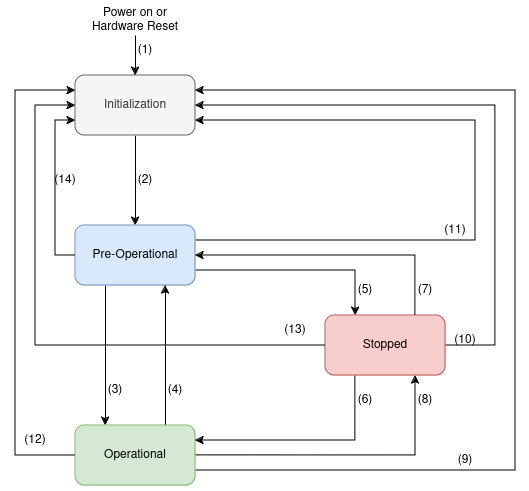

The diagram above was exported from draw.io. Its source (the exported page's mxGraphModel, read from the mxfile embedded in the PNG):
<mxGraphModel dx="989" dy="541" grid="1" gridSize="10" guides="1" tooltips="1" connect="1" arrows="1" fold="1" page="1" pageScale="1" pageWidth="850" pageHeight="1100" math="0" shadow="0">
  <root>
    <mxCell id="0" />
    <mxCell id="1" parent="0" />
    <mxCell id="shEKFbiF0o1sXM0SOs39-7" value="" style="edgeStyle=orthogonalEdgeStyle;rounded=0;orthogonalLoop=1;jettySize=auto;html=1;" edge="1" parent="1" source="shEKFbiF0o1sXM0SOs39-1" target="shEKFbiF0o1sXM0SOs39-2">
      <mxGeometry relative="1" as="geometry" />
    </mxCell>
    <mxCell id="shEKFbiF0o1sXM0SOs39-1" value="Initialization" style="rounded=1;whiteSpace=wrap;html=1;fillColor=#f5f5f5;strokeColor=#666666;fontColor=#333333;" vertex="1" parent="1">
      <mxGeometry x="160" y="250" width="120" height="60" as="geometry" />
    </mxCell>
    <mxCell id="shEKFbiF0o1sXM0SOs39-8" style="edgeStyle=orthogonalEdgeStyle;rounded=0;orthogonalLoop=1;jettySize=auto;html=1;exitX=0.25;exitY=1;exitDx=0;exitDy=0;entryX=0.25;entryY=0;entryDx=0;entryDy=0;" edge="1" parent="1" source="shEKFbiF0o1sXM0SOs39-2" target="shEKFbiF0o1sXM0SOs39-3">
      <mxGeometry relative="1" as="geometry" />
    </mxCell>
    <mxCell id="shEKFbiF0o1sXM0SOs39-10" style="edgeStyle=orthogonalEdgeStyle;rounded=0;orthogonalLoop=1;jettySize=auto;html=1;exitX=1;exitY=0.75;exitDx=0;exitDy=0;entryX=0.25;entryY=0;entryDx=0;entryDy=0;" edge="1" parent="1" source="shEKFbiF0o1sXM0SOs39-2" target="shEKFbiF0o1sXM0SOs39-4">
      <mxGeometry relative="1" as="geometry" />
    </mxCell>
    <mxCell id="shEKFbiF0o1sXM0SOs39-16" style="edgeStyle=orthogonalEdgeStyle;rounded=0;orthogonalLoop=1;jettySize=auto;html=1;exitX=1;exitY=0.25;exitDx=0;exitDy=0;entryX=1;entryY=0.75;entryDx=0;entryDy=0;" edge="1" parent="1" source="shEKFbiF0o1sXM0SOs39-2" target="shEKFbiF0o1sXM0SOs39-1">
      <mxGeometry relative="1" as="geometry">
        <Array as="points">
          <mxPoint x="560" y="415" />
          <mxPoint x="560" y="295" />
        </Array>
      </mxGeometry>
    </mxCell>
    <mxCell id="shEKFbiF0o1sXM0SOs39-18" style="edgeStyle=orthogonalEdgeStyle;rounded=0;orthogonalLoop=1;jettySize=auto;html=1;exitX=0;exitY=0.5;exitDx=0;exitDy=0;entryX=0;entryY=0.75;entryDx=0;entryDy=0;" edge="1" parent="1" source="shEKFbiF0o1sXM0SOs39-2" target="shEKFbiF0o1sXM0SOs39-1">
      <mxGeometry relative="1" as="geometry" />
    </mxCell>
    <mxCell id="shEKFbiF0o1sXM0SOs39-2" value="Pre-Operational" style="rounded=1;whiteSpace=wrap;html=1;fillColor=#dae8fc;strokeColor=#6c8ebf;" vertex="1" parent="1">
      <mxGeometry x="160" y="400" width="120" height="60" as="geometry" />
    </mxCell>
    <mxCell id="shEKFbiF0o1sXM0SOs39-9" style="edgeStyle=orthogonalEdgeStyle;rounded=0;orthogonalLoop=1;jettySize=auto;html=1;exitX=0.75;exitY=0;exitDx=0;exitDy=0;entryX=0.75;entryY=1;entryDx=0;entryDy=0;" edge="1" parent="1" source="shEKFbiF0o1sXM0SOs39-3" target="shEKFbiF0o1sXM0SOs39-2">
      <mxGeometry relative="1" as="geometry" />
    </mxCell>
    <mxCell id="shEKFbiF0o1sXM0SOs39-14" style="edgeStyle=orthogonalEdgeStyle;rounded=0;orthogonalLoop=1;jettySize=auto;html=1;exitX=1;exitY=0.5;exitDx=0;exitDy=0;entryX=0.75;entryY=1;entryDx=0;entryDy=0;" edge="1" parent="1" source="shEKFbiF0o1sXM0SOs39-3" target="shEKFbiF0o1sXM0SOs39-4">
      <mxGeometry relative="1" as="geometry" />
    </mxCell>
    <mxCell id="shEKFbiF0o1sXM0SOs39-17" style="edgeStyle=orthogonalEdgeStyle;rounded=0;orthogonalLoop=1;jettySize=auto;html=1;exitX=1;exitY=0.75;exitDx=0;exitDy=0;entryX=1;entryY=0.25;entryDx=0;entryDy=0;" edge="1" parent="1" source="shEKFbiF0o1sXM0SOs39-3" target="shEKFbiF0o1sXM0SOs39-1">
      <mxGeometry relative="1" as="geometry">
        <Array as="points">
          <mxPoint x="600" y="645" />
          <mxPoint x="600" y="265" />
        </Array>
      </mxGeometry>
    </mxCell>
    <mxCell id="shEKFbiF0o1sXM0SOs39-20" style="edgeStyle=orthogonalEdgeStyle;rounded=0;orthogonalLoop=1;jettySize=auto;html=1;entryX=0;entryY=0.25;entryDx=0;entryDy=0;" edge="1" parent="1" source="shEKFbiF0o1sXM0SOs39-3" target="shEKFbiF0o1sXM0SOs39-1">
      <mxGeometry relative="1" as="geometry">
        <Array as="points">
          <mxPoint x="100" y="630" />
          <mxPoint x="100" y="265" />
        </Array>
      </mxGeometry>
    </mxCell>
    <mxCell id="shEKFbiF0o1sXM0SOs39-3" value="Operational" style="rounded=1;whiteSpace=wrap;html=1;fillColor=#d5e8d4;strokeColor=#82b366;" vertex="1" parent="1">
      <mxGeometry x="160" y="600" width="120" height="60" as="geometry" />
    </mxCell>
    <mxCell id="shEKFbiF0o1sXM0SOs39-11" style="edgeStyle=orthogonalEdgeStyle;rounded=0;orthogonalLoop=1;jettySize=auto;html=1;exitX=0.75;exitY=0;exitDx=0;exitDy=0;entryX=1;entryY=0.5;entryDx=0;entryDy=0;" edge="1" parent="1" source="shEKFbiF0o1sXM0SOs39-4" target="shEKFbiF0o1sXM0SOs39-2">
      <mxGeometry relative="1" as="geometry" />
    </mxCell>
    <mxCell id="shEKFbiF0o1sXM0SOs39-13" style="edgeStyle=orthogonalEdgeStyle;rounded=0;orthogonalLoop=1;jettySize=auto;html=1;exitX=0.25;exitY=1;exitDx=0;exitDy=0;entryX=1;entryY=0.25;entryDx=0;entryDy=0;" edge="1" parent="1" source="shEKFbiF0o1sXM0SOs39-4" target="shEKFbiF0o1sXM0SOs39-3">
      <mxGeometry relative="1" as="geometry" />
    </mxCell>
    <mxCell id="shEKFbiF0o1sXM0SOs39-15" style="edgeStyle=orthogonalEdgeStyle;rounded=0;orthogonalLoop=1;jettySize=auto;html=1;entryX=1;entryY=0.5;entryDx=0;entryDy=0;" edge="1" parent="1" source="shEKFbiF0o1sXM0SOs39-4" target="shEKFbiF0o1sXM0SOs39-1">
      <mxGeometry relative="1" as="geometry">
        <Array as="points">
          <mxPoint x="580" y="520" />
          <mxPoint x="580" y="280" />
        </Array>
      </mxGeometry>
    </mxCell>
    <mxCell id="shEKFbiF0o1sXM0SOs39-19" style="edgeStyle=orthogonalEdgeStyle;rounded=0;orthogonalLoop=1;jettySize=auto;html=1;exitX=0;exitY=0.5;exitDx=0;exitDy=0;entryX=0;entryY=0.5;entryDx=0;entryDy=0;" edge="1" parent="1" source="shEKFbiF0o1sXM0SOs39-4" target="shEKFbiF0o1sXM0SOs39-1">
      <mxGeometry relative="1" as="geometry">
        <Array as="points">
          <mxPoint x="120" y="520" />
          <mxPoint x="120" y="280" />
        </Array>
      </mxGeometry>
    </mxCell>
    <mxCell id="shEKFbiF0o1sXM0SOs39-4" value="Stopped" style="rounded=1;whiteSpace=wrap;html=1;fillColor=#f8cecc;strokeColor=#b85450;" vertex="1" parent="1">
      <mxGeometry x="410" y="490" width="120" height="60" as="geometry" />
    </mxCell>
    <mxCell id="shEKFbiF0o1sXM0SOs39-5" value="" style="endArrow=classic;html=1;rounded=0;entryX=0.5;entryY=0;entryDx=0;entryDy=0;" edge="1" parent="1" target="shEKFbiF0o1sXM0SOs39-1">
      <mxGeometry width="50" height="50" relative="1" as="geometry">
        <mxPoint x="220" y="210" as="sourcePoint" />
        <mxPoint x="430" y="380" as="targetPoint" />
      </mxGeometry>
    </mxCell>
    <mxCell id="shEKFbiF0o1sXM0SOs39-6" value="Power on or Hardware Reset" style="text;html=1;align=center;verticalAlign=middle;whiteSpace=wrap;rounded=0;" vertex="1" parent="1">
      <mxGeometry x="170" y="180" width="100" height="30" as="geometry" />
    </mxCell>
    <mxCell id="shEKFbiF0o1sXM0SOs39-21" value="(1)" style="text;html=1;align=center;verticalAlign=middle;whiteSpace=wrap;rounded=0;" vertex="1" parent="1">
      <mxGeometry x="200" y="210" width="60" height="30" as="geometry" />
    </mxCell>
    <mxCell id="shEKFbiF0o1sXM0SOs39-22" value="(2)" style="text;html=1;align=center;verticalAlign=middle;whiteSpace=wrap;rounded=0;" vertex="1" parent="1">
      <mxGeometry x="200" y="340" width="60" height="30" as="geometry" />
    </mxCell>
    <mxCell id="shEKFbiF0o1sXM0SOs39-23" value="(3)" style="text;html=1;align=center;verticalAlign=middle;whiteSpace=wrap;rounded=0;" vertex="1" parent="1">
      <mxGeometry x="170" y="550" width="60" height="30" as="geometry" />
    </mxCell>
    <mxCell id="shEKFbiF0o1sXM0SOs39-24" value="(4)" style="text;html=1;align=center;verticalAlign=middle;whiteSpace=wrap;rounded=0;" vertex="1" parent="1">
      <mxGeometry x="230" y="550" width="60" height="30" as="geometry" />
    </mxCell>
    <mxCell id="shEKFbiF0o1sXM0SOs39-25" value="(5)" style="text;html=1;align=center;verticalAlign=middle;whiteSpace=wrap;rounded=0;" vertex="1" parent="1">
      <mxGeometry x="420" y="450" width="60" height="30" as="geometry" />
    </mxCell>
    <mxCell id="shEKFbiF0o1sXM0SOs39-26" value="(6)" style="text;html=1;align=center;verticalAlign=middle;whiteSpace=wrap;rounded=0;" vertex="1" parent="1">
      <mxGeometry x="420" y="560" width="60" height="30" as="geometry" />
    </mxCell>
    <mxCell id="shEKFbiF0o1sXM0SOs39-27" value="(7)" style="text;html=1;align=center;verticalAlign=middle;whiteSpace=wrap;rounded=0;" vertex="1" parent="1">
      <mxGeometry x="480" y="450" width="60" height="30" as="geometry" />
    </mxCell>
    <mxCell id="shEKFbiF0o1sXM0SOs39-28" value="(8)" style="text;html=1;align=center;verticalAlign=middle;whiteSpace=wrap;rounded=0;" vertex="1" parent="1">
      <mxGeometry x="480" y="560" width="60" height="30" as="geometry" />
    </mxCell>
    <mxCell id="shEKFbiF0o1sXM0SOs39-29" value="(11)" style="text;html=1;align=center;verticalAlign=middle;whiteSpace=wrap;rounded=0;" vertex="1" parent="1">
      <mxGeometry x="510" y="390" width="60" height="30" as="geometry" />
    </mxCell>
    <mxCell id="shEKFbiF0o1sXM0SOs39-30" value="(10)" style="text;html=1;align=center;verticalAlign=middle;whiteSpace=wrap;rounded=0;" vertex="1" parent="1">
      <mxGeometry x="520" y="500" width="60" height="30" as="geometry" />
    </mxCell>
    <mxCell id="shEKFbiF0o1sXM0SOs39-31" value="(9)" style="text;html=1;align=center;verticalAlign=middle;whiteSpace=wrap;rounded=0;" vertex="1" parent="1">
      <mxGeometry x="520" y="620" width="60" height="30" as="geometry" />
    </mxCell>
    <mxCell id="shEKFbiF0o1sXM0SOs39-32" value="(14)" style="text;html=1;align=center;verticalAlign=middle;whiteSpace=wrap;rounded=0;" vertex="1" parent="1">
      <mxGeometry x="120" y="340" width="60" height="30" as="geometry" />
    </mxCell>
    <mxCell id="shEKFbiF0o1sXM0SOs39-33" value="(13)" style="text;html=1;align=center;verticalAlign=middle;whiteSpace=wrap;rounded=0;" vertex="1" parent="1">
      <mxGeometry x="350" y="490" width="60" height="30" as="geometry" />
    </mxCell>
    <mxCell id="shEKFbiF0o1sXM0SOs39-34" value="(12)" style="text;html=1;align=center;verticalAlign=middle;whiteSpace=wrap;rounded=0;" vertex="1" parent="1">
      <mxGeometry x="90" y="600" width="60" height="30" as="geometry" />
    </mxCell>
  </root>
</mxGraphModel>